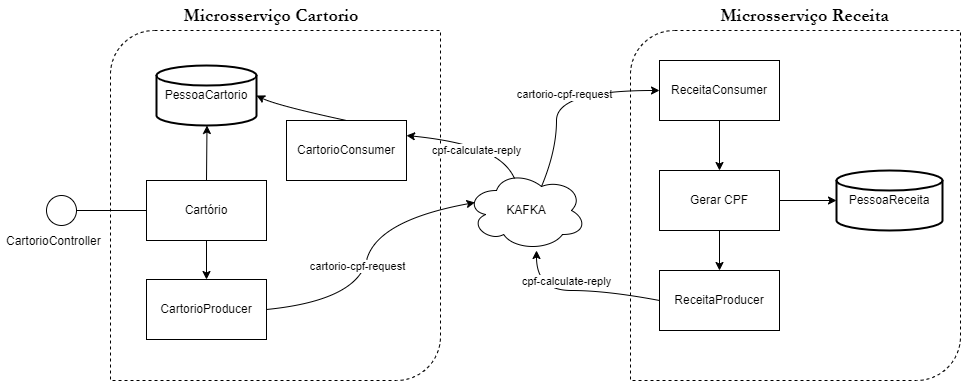

The diagram above was exported from draw.io. Its source (the exported page's mxGraphModel, read from the mxfile embedded in the PNG):
<mxGraphModel dx="1609" dy="482" grid="0" gridSize="10" guides="1" tooltips="1" connect="1" arrows="1" fold="1" page="1" pageScale="1" pageWidth="827" pageHeight="1169" background="#FFFFFF" math="0" shadow="0">
  <root>
    <mxCell id="0" />
    <mxCell id="1" parent="0" />
    <mxCell id="9wPOnhpsAL6gPT8E0EMX-37" value="" style="verticalLabelPosition=bottom;verticalAlign=top;html=1;shape=mxgraph.basic.diag_round_rect;dx=22;dashed=1;strokeWidth=1;perimeterSpacing=8;" vertex="1" parent="1">
      <mxGeometry x="84" y="50" width="330" height="350" as="geometry" />
    </mxCell>
    <mxCell id="9wPOnhpsAL6gPT8E0EMX-35" value="" style="verticalLabelPosition=bottom;verticalAlign=top;html=1;shape=mxgraph.basic.diag_round_rect;dx=22;dashed=1;strokeWidth=1;perimeterSpacing=8;" vertex="1" parent="1">
      <mxGeometry x="604" y="50" width="330" height="350" as="geometry" />
    </mxCell>
    <mxCell id="9wPOnhpsAL6gPT8E0EMX-1" value="PessoaCartorio" style="strokeWidth=2;html=1;shape=mxgraph.flowchart.database;whiteSpace=wrap;" vertex="1" parent="1">
      <mxGeometry x="130" y="85" width="100" height="60" as="geometry" />
    </mxCell>
    <mxCell id="9wPOnhpsAL6gPT8E0EMX-2" value="PessoaReceita" style="strokeWidth=2;html=1;shape=mxgraph.flowchart.database;whiteSpace=wrap;" vertex="1" parent="1">
      <mxGeometry x="810" y="190" width="106" height="60" as="geometry" />
    </mxCell>
    <mxCell id="9wPOnhpsAL6gPT8E0EMX-4" value="" style="ellipse;whiteSpace=wrap;html=1;aspect=fixed;" vertex="1" parent="1">
      <mxGeometry x="20" y="215" width="30" height="30" as="geometry" />
    </mxCell>
    <mxCell id="9wPOnhpsAL6gPT8E0EMX-5" value="CartorioController" style="text;strokeColor=none;fillColor=none;align=left;verticalAlign=middle;spacingLeft=4;spacingRight=4;overflow=hidden;points=[[0,0.5],[1,0.5]];portConstraint=eastwest;rotatable=0;" vertex="1" parent="1">
      <mxGeometry x="-26" y="245" width="110" height="30" as="geometry" />
    </mxCell>
    <mxCell id="9wPOnhpsAL6gPT8E0EMX-6" value="" style="endArrow=classic;html=1;rounded=0;exitX=1;exitY=0.5;exitDx=0;exitDy=0;" edge="1" parent="1" source="9wPOnhpsAL6gPT8E0EMX-4">
      <mxGeometry width="50" height="50" relative="1" as="geometry">
        <mxPoint x="340" y="315" as="sourcePoint" />
        <mxPoint x="150" y="230" as="targetPoint" />
      </mxGeometry>
    </mxCell>
    <mxCell id="9wPOnhpsAL6gPT8E0EMX-7" value="Cartório" style="rounded=0;whiteSpace=wrap;html=1;" vertex="1" parent="1">
      <mxGeometry x="120" y="200" width="120" height="60" as="geometry" />
    </mxCell>
    <mxCell id="9wPOnhpsAL6gPT8E0EMX-10" value="" style="endArrow=classic;html=1;rounded=0;exitX=0.5;exitY=0;exitDx=0;exitDy=0;" edge="1" parent="1" source="9wPOnhpsAL6gPT8E0EMX-7">
      <mxGeometry width="50" height="50" relative="1" as="geometry">
        <mxPoint x="310.5" y="315" as="sourcePoint" />
        <mxPoint x="180.5" y="145" as="targetPoint" />
      </mxGeometry>
    </mxCell>
    <mxCell id="9wPOnhpsAL6gPT8E0EMX-11" value="" style="endArrow=classic;html=1;rounded=0;exitX=0.5;exitY=1;exitDx=0;exitDy=0;entryX=0.5;entryY=0;entryDx=0;entryDy=0;" edge="1" parent="1" source="9wPOnhpsAL6gPT8E0EMX-7" target="9wPOnhpsAL6gPT8E0EMX-12">
      <mxGeometry width="50" height="50" relative="1" as="geometry">
        <mxPoint x="181" y="275" as="sourcePoint" />
        <mxPoint x="180.5" y="305" as="targetPoint" />
      </mxGeometry>
    </mxCell>
    <mxCell id="9wPOnhpsAL6gPT8E0EMX-12" value="CartorioProducer" style="rounded=0;whiteSpace=wrap;html=1;" vertex="1" parent="1">
      <mxGeometry x="120" y="299" width="120" height="60" as="geometry" />
    </mxCell>
    <mxCell id="9wPOnhpsAL6gPT8E0EMX-13" value="KAFKA" style="ellipse;shape=cloud;whiteSpace=wrap;html=1;" vertex="1" parent="1">
      <mxGeometry x="440" y="190" width="120" height="80" as="geometry" />
    </mxCell>
    <mxCell id="9wPOnhpsAL6gPT8E0EMX-14" value="" style="curved=1;endArrow=classic;html=1;rounded=0;exitX=1;exitY=0.5;exitDx=0;exitDy=0;entryX=0.07;entryY=0.4;entryDx=0;entryDy=0;entryPerimeter=0;" edge="1" parent="1" source="9wPOnhpsAL6gPT8E0EMX-12" target="9wPOnhpsAL6gPT8E0EMX-13">
      <mxGeometry width="50" height="50" relative="1" as="geometry">
        <mxPoint x="350" y="280" as="sourcePoint" />
        <mxPoint x="400" y="230" as="targetPoint" />
        <Array as="points">
          <mxPoint x="330" y="320" />
          <mxPoint x="350" y="240" />
        </Array>
      </mxGeometry>
    </mxCell>
    <mxCell id="9wPOnhpsAL6gPT8E0EMX-21" value="cartorio-cpf-request" style="edgeLabel;html=1;align=center;verticalAlign=middle;resizable=0;points=[];" vertex="1" connectable="0" parent="9wPOnhpsAL6gPT8E0EMX-14">
      <mxGeometry x="-0.1861" y="5" relative="1" as="geometry">
        <mxPoint y="-13" as="offset" />
      </mxGeometry>
    </mxCell>
    <mxCell id="9wPOnhpsAL6gPT8E0EMX-15" value="ReceitaConsumer" style="rounded=0;whiteSpace=wrap;html=1;" vertex="1" parent="1">
      <mxGeometry x="633" y="80" width="120" height="60" as="geometry" />
    </mxCell>
    <mxCell id="9wPOnhpsAL6gPT8E0EMX-16" value="" style="curved=1;endArrow=classic;html=1;rounded=0;entryX=0;entryY=0.5;entryDx=0;entryDy=0;exitX=0.625;exitY=0.2;exitDx=0;exitDy=0;exitPerimeter=0;" edge="1" parent="1" source="9wPOnhpsAL6gPT8E0EMX-13" target="9wPOnhpsAL6gPT8E0EMX-15">
      <mxGeometry width="50" height="50" relative="1" as="geometry">
        <mxPoint x="559" y="210" as="sourcePoint" />
        <mxPoint x="470" y="260" as="targetPoint" />
        <Array as="points">
          <mxPoint x="530" y="170" />
          <mxPoint x="530" y="110" />
        </Array>
      </mxGeometry>
    </mxCell>
    <mxCell id="9wPOnhpsAL6gPT8E0EMX-24" value="cartorio-cpf-request" style="edgeLabel;html=1;align=center;verticalAlign=middle;resizable=0;points=[];" vertex="1" connectable="0" parent="9wPOnhpsAL6gPT8E0EMX-16">
      <mxGeometry x="0.0498" y="-3" relative="1" as="geometry">
        <mxPoint as="offset" />
      </mxGeometry>
    </mxCell>
    <mxCell id="9wPOnhpsAL6gPT8E0EMX-17" value="" style="endArrow=classic;html=1;rounded=0;exitX=0.5;exitY=1;exitDx=0;exitDy=0;" edge="1" parent="1" source="9wPOnhpsAL6gPT8E0EMX-15">
      <mxGeometry width="50" height="50" relative="1" as="geometry">
        <mxPoint x="460" y="310" as="sourcePoint" />
        <mxPoint x="693" y="190" as="targetPoint" />
      </mxGeometry>
    </mxCell>
    <mxCell id="9wPOnhpsAL6gPT8E0EMX-18" value="Gerar CPF" style="rounded=0;whiteSpace=wrap;html=1;" vertex="1" parent="1">
      <mxGeometry x="633" y="190" width="120" height="60" as="geometry" />
    </mxCell>
    <mxCell id="9wPOnhpsAL6gPT8E0EMX-19" value="" style="endArrow=classic;html=1;rounded=0;entryX=0;entryY=0.5;entryDx=0;entryDy=0;entryPerimeter=0;exitX=1;exitY=0.5;exitDx=0;exitDy=0;" edge="1" parent="1" source="9wPOnhpsAL6gPT8E0EMX-18" target="9wPOnhpsAL6gPT8E0EMX-2">
      <mxGeometry width="50" height="50" relative="1" as="geometry">
        <mxPoint x="670" y="310" as="sourcePoint" />
        <mxPoint x="720" y="260" as="targetPoint" />
      </mxGeometry>
    </mxCell>
    <mxCell id="9wPOnhpsAL6gPT8E0EMX-20" value="ReceitaProducer" style="rounded=0;whiteSpace=wrap;html=1;" vertex="1" parent="1">
      <mxGeometry x="633" y="290" width="120" height="60" as="geometry" />
    </mxCell>
    <mxCell id="9wPOnhpsAL6gPT8E0EMX-23" value="" style="endArrow=classic;html=1;rounded=0;exitX=0.5;exitY=1;exitDx=0;exitDy=0;entryX=0.5;entryY=0;entryDx=0;entryDy=0;" edge="1" parent="1" source="9wPOnhpsAL6gPT8E0EMX-18" target="9wPOnhpsAL6gPT8E0EMX-20">
      <mxGeometry width="50" height="50" relative="1" as="geometry">
        <mxPoint x="540" y="310" as="sourcePoint" />
        <mxPoint x="590" y="260" as="targetPoint" />
      </mxGeometry>
    </mxCell>
    <mxCell id="9wPOnhpsAL6gPT8E0EMX-25" value="" style="curved=1;endArrow=classic;html=1;rounded=0;exitX=0;exitY=0.5;exitDx=0;exitDy=0;" edge="1" parent="1" source="9wPOnhpsAL6gPT8E0EMX-20">
      <mxGeometry width="50" height="50" relative="1" as="geometry">
        <mxPoint x="510" y="390" as="sourcePoint" />
        <mxPoint x="510" y="270" as="targetPoint" />
        <Array as="points">
          <mxPoint x="580" y="310" />
          <mxPoint x="510" y="310" />
          <mxPoint x="510" y="270" />
        </Array>
      </mxGeometry>
    </mxCell>
    <mxCell id="9wPOnhpsAL6gPT8E0EMX-26" value="cpf-calculate-reply" style="edgeLabel;html=1;align=center;verticalAlign=middle;resizable=0;points=[];" vertex="1" connectable="0" parent="9wPOnhpsAL6gPT8E0EMX-25">
      <mxGeometry x="-0.3488" y="7" relative="1" as="geometry">
        <mxPoint x="-40" y="-17" as="offset" />
      </mxGeometry>
    </mxCell>
    <mxCell id="9wPOnhpsAL6gPT8E0EMX-27" value="CartorioConsumer" style="rounded=0;whiteSpace=wrap;html=1;" vertex="1" parent="1">
      <mxGeometry x="260" y="140" width="120" height="60" as="geometry" />
    </mxCell>
    <mxCell id="9wPOnhpsAL6gPT8E0EMX-34" value="" style="curved=1;endArrow=classic;html=1;rounded=0;exitX=0.5;exitY=0;exitDx=0;exitDy=0;entryX=1;entryY=0.5;entryDx=0;entryDy=0;entryPerimeter=0;" edge="1" parent="1" source="9wPOnhpsAL6gPT8E0EMX-27" target="9wPOnhpsAL6gPT8E0EMX-1">
      <mxGeometry width="50" height="50" relative="1" as="geometry">
        <mxPoint x="290.5" y="135" as="sourcePoint" />
        <mxPoint x="430.5" y="265" as="targetPoint" />
        <Array as="points">
          <mxPoint x="250.5" y="125" />
        </Array>
      </mxGeometry>
    </mxCell>
    <mxCell id="9wPOnhpsAL6gPT8E0EMX-36" value="&lt;font style=&quot;font-size: 18px;&quot;&gt;Microsserviço Receita&lt;/font&gt;" style="text;html=1;strokeColor=none;fillColor=none;align=center;verticalAlign=middle;whiteSpace=wrap;rounded=0;dashed=1;fontFamily=Garamond;fontStyle=1;fontSize=18;" vertex="1" parent="1">
      <mxGeometry x="693" y="20" width="171" height="30" as="geometry" />
    </mxCell>
    <mxCell id="9wPOnhpsAL6gPT8E0EMX-38" value="&lt;font style=&quot;font-size: 18px&quot;&gt;Microsserviço Cartorio&lt;/font&gt;" style="text;html=1;strokeColor=none;fillColor=none;align=center;verticalAlign=middle;whiteSpace=wrap;rounded=0;dashed=1;fontFamily=Garamond;fontStyle=1;fontSize=18;" vertex="1" parent="1">
      <mxGeometry x="150" y="20" width="190" height="30" as="geometry" />
    </mxCell>
    <mxCell id="9wPOnhpsAL6gPT8E0EMX-39" value="" style="curved=1;endArrow=classic;html=1;rounded=0;exitX=0.4;exitY=0.1;exitDx=0;exitDy=0;exitPerimeter=0;entryX=1;entryY=0.25;entryDx=0;entryDy=0;" edge="1" parent="1" source="9wPOnhpsAL6gPT8E0EMX-13" target="9wPOnhpsAL6gPT8E0EMX-27">
      <mxGeometry width="50" height="50" relative="1" as="geometry">
        <mxPoint x="533" y="190" as="sourcePoint" />
        <mxPoint x="470" y="100" as="targetPoint" />
        <Array as="points">
          <mxPoint x="480" y="180" />
          <mxPoint x="430" y="160" />
        </Array>
      </mxGeometry>
    </mxCell>
    <mxCell id="9wPOnhpsAL6gPT8E0EMX-40" value="cpf-calculate-reply" style="edgeLabel;html=1;align=center;verticalAlign=middle;resizable=0;points=[];" vertex="1" connectable="0" parent="9wPOnhpsAL6gPT8E0EMX-39">
      <mxGeometry x="-0.3488" y="7" relative="1" as="geometry">
        <mxPoint x="-9" y="-9" as="offset" />
      </mxGeometry>
    </mxCell>
  </root>
</mxGraphModel>